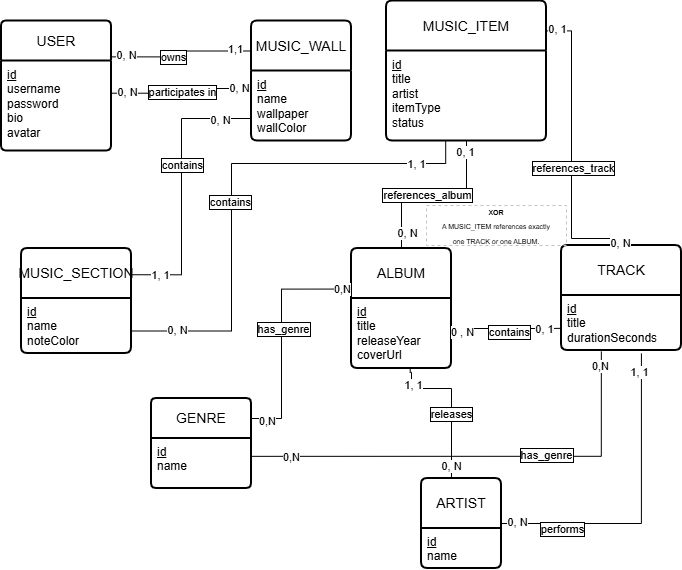

The diagram above was exported from draw.io. Its source (the exported page's mxGraphModel, read from the mxfile embedded in the PNG):
<mxGraphModel dx="1179" dy="666" grid="1" gridSize="10" guides="1" tooltips="1" connect="1" arrows="1" fold="1" page="1" pageScale="1" pageWidth="1169" pageHeight="827" math="0" shadow="0">
  <root>
    <mxCell id="0" />
    <mxCell id="1" parent="0" />
    <mxCell id="VRxWPPxQKa45e3MicAKN-47" edge="1" parent="1" source="VRxWPPxQKa45e3MicAKN-17" style="edgeStyle=orthogonalEdgeStyle;rounded=0;orthogonalLoop=1;jettySize=auto;html=1;entryX=0;entryY=0.25;entryDx=0;entryDy=0;exitX=0.992;exitY=0.358;exitDx=0;exitDy=0;exitPerimeter=0;endArrow=none;endFill=0;" target="VRxWPPxQKa45e3MicAKN-20">
      <mxGeometry relative="1" as="geometry">
        <mxPoint x="140" y="145" as="sourcePoint" />
      </mxGeometry>
    </mxCell>
    <mxCell id="VRxWPPxQKa45e3MicAKN-48" connectable="0" parent="VRxWPPxQKa45e3MicAKN-47" style="edgeLabel;html=1;align=center;verticalAlign=middle;resizable=0;points=[];fontFamily=Helvetica;fontSize=11;fontColor=default;labelBorderColor=default;labelBackgroundColor=default;" value="participates in" vertex="1">
      <mxGeometry relative="1" x="-0.0133" as="geometry">
        <mxPoint as="offset" />
      </mxGeometry>
    </mxCell>
    <mxCell id="VRxWPPxQKa45e3MicAKN-49" connectable="0" parent="VRxWPPxQKa45e3MicAKN-47" style="edgeLabel;html=1;align=center;verticalAlign=middle;resizable=0;points=[];" value="0, N" vertex="1">
      <mxGeometry relative="1" x="-0.7813" y="1" as="geometry">
        <mxPoint as="offset" />
      </mxGeometry>
    </mxCell>
    <mxCell id="VRxWPPxQKa45e3MicAKN-50" connectable="0" parent="VRxWPPxQKa45e3MicAKN-47" style="edgeLabel;html=1;align=center;verticalAlign=middle;resizable=0;points=[];" value="0, N" vertex="1">
      <mxGeometry relative="1" x="0.8309" y="1" as="geometry">
        <mxPoint as="offset" />
      </mxGeometry>
    </mxCell>
    <mxCell id="VRxWPPxQKa45e3MicAKN-16" parent="1" style="swimlane;childLayout=stackLayout;horizontal=1;startSize=40;horizontalStack=0;rounded=1;fontSize=14;fontStyle=0;strokeWidth=2;resizeParent=0;resizeLast=1;shadow=0;dashed=0;align=center;arcSize=4;whiteSpace=wrap;html=1;" value="USER" vertex="1">
      <mxGeometry height="130" width="110" x="30" y="72.5" as="geometry" />
    </mxCell>
    <mxCell id="VRxWPPxQKa45e3MicAKN-17" parent="VRxWPPxQKa45e3MicAKN-16" style="align=left;strokeColor=none;fillColor=none;spacingLeft=4;spacingRight=4;fontSize=12;verticalAlign=top;resizable=0;rotatable=0;part=1;html=1;whiteSpace=wrap;" value="&lt;u&gt;id&lt;/u&gt;&lt;br&gt;username&lt;br&gt;password&lt;div&gt;bio&lt;/div&gt;&lt;div&gt;avatar&lt;/div&gt;" vertex="1">
      <mxGeometry height="90" width="110" y="40" as="geometry" />
    </mxCell>
    <mxCell id="VRxWPPxQKa45e3MicAKN-19" parent="1" style="swimlane;childLayout=stackLayout;horizontal=1;startSize=50;horizontalStack=0;rounded=1;fontSize=14;fontStyle=0;strokeWidth=2;resizeParent=0;resizeLast=1;shadow=0;dashed=0;align=center;arcSize=4;whiteSpace=wrap;html=1;" value="&lt;font&gt;MUSIC_WALL&lt;/font&gt;" vertex="1">
      <mxGeometry height="120" width="100" x="280" y="72.5" as="geometry" />
    </mxCell>
    <mxCell id="VRxWPPxQKa45e3MicAKN-20" parent="VRxWPPxQKa45e3MicAKN-19" style="align=left;strokeColor=none;fillColor=none;spacingLeft=4;spacingRight=4;fontSize=12;verticalAlign=top;resizable=0;rotatable=0;part=1;html=1;whiteSpace=wrap;" value="&lt;u&gt;id&lt;/u&gt;&lt;br&gt;name&lt;br&gt;wallpaper&lt;div&gt;wallColor&lt;/div&gt;" vertex="1">
      <mxGeometry height="70" width="100" y="50" as="geometry" />
    </mxCell>
    <mxCell id="VRxWPPxQKa45e3MicAKN-21" parent="1" style="swimlane;childLayout=stackLayout;horizontal=1;startSize=50;horizontalStack=0;rounded=1;fontSize=14;fontStyle=0;strokeWidth=2;resizeParent=0;resizeLast=1;shadow=0;dashed=0;align=center;arcSize=4;whiteSpace=wrap;html=1;" value="&lt;font&gt;MUSIC_SECTION&lt;/font&gt;" vertex="1">
      <mxGeometry height="105" width="110" x="50" y="300" as="geometry" />
    </mxCell>
    <mxCell id="VRxWPPxQKa45e3MicAKN-22" parent="VRxWPPxQKa45e3MicAKN-21" style="align=left;strokeColor=none;fillColor=none;spacingLeft=4;spacingRight=4;fontSize=12;verticalAlign=top;resizable=0;rotatable=0;part=1;html=1;whiteSpace=wrap;" value="&lt;u&gt;id&lt;/u&gt;&lt;br&gt;name&lt;br&gt;noteColor" vertex="1">
      <mxGeometry height="55" width="110" y="50" as="geometry" />
    </mxCell>
    <mxCell id="VRxWPPxQKa45e3MicAKN-24" parent="1" style="swimlane;childLayout=stackLayout;horizontal=1;startSize=50;horizontalStack=0;rounded=1;fontSize=14;fontStyle=0;strokeWidth=2;resizeParent=0;resizeLast=1;shadow=0;dashed=0;align=center;arcSize=4;whiteSpace=wrap;html=1;" value="&lt;font&gt;MUSIC_ITEM&lt;/font&gt;" vertex="1">
      <mxGeometry height="140" width="160" x="415" y="52.5" as="geometry" />
    </mxCell>
    <mxCell id="VRxWPPxQKa45e3MicAKN-25" parent="VRxWPPxQKa45e3MicAKN-24" style="align=left;strokeColor=none;fillColor=none;spacingLeft=4;spacingRight=4;fontSize=12;verticalAlign=top;resizable=0;rotatable=0;part=1;html=1;whiteSpace=wrap;" value="&lt;u&gt;id&lt;/u&gt;&lt;br&gt;title&lt;br&gt;artist&lt;div&gt;itemType&lt;/div&gt;&lt;div&gt;status&lt;/div&gt;" vertex="1">
      <mxGeometry height="90" width="160" y="50" as="geometry" />
    </mxCell>
    <mxCell id="VRxWPPxQKa45e3MicAKN-63" edge="1" parent="1" source="VRxWPPxQKa45e3MicAKN-31" style="edgeStyle=orthogonalEdgeStyle;rounded=0;orthogonalLoop=1;jettySize=auto;html=1;entryX=0.587;entryY=0.981;entryDx=0;entryDy=0;entryPerimeter=0;endArrow=none;endFill=0;" target="VRxWPPxQKa45e3MicAKN-34">
      <mxGeometry relative="1" as="geometry">
        <Array as="points">
          <mxPoint x="480" y="440" />
          <mxPoint x="440" y="440" />
          <mxPoint x="440" y="423.91999999999996" />
          <mxPoint x="438.67" y="423.91999999999996" />
        </Array>
      </mxGeometry>
    </mxCell>
    <mxCell id="VRxWPPxQKa45e3MicAKN-64" connectable="0" parent="VRxWPPxQKa45e3MicAKN-63" style="edgeLabel;html=1;align=center;verticalAlign=middle;resizable=0;points=[];fontFamily=Helvetica;fontSize=11;fontColor=default;labelBorderColor=default;labelBackgroundColor=default;" value="releases" vertex="1">
      <mxGeometry relative="1" x="-0.149" y="1" as="geometry">
        <mxPoint as="offset" />
      </mxGeometry>
    </mxCell>
    <mxCell id="VRxWPPxQKa45e3MicAKN-65" connectable="0" parent="VRxWPPxQKa45e3MicAKN-63" style="edgeLabel;html=1;align=center;verticalAlign=middle;resizable=0;points=[];" value="0, N" vertex="1">
      <mxGeometry relative="1" x="-0.8347" y="1" as="geometry">
        <mxPoint as="offset" />
      </mxGeometry>
    </mxCell>
    <mxCell id="VRxWPPxQKa45e3MicAKN-67" connectable="0" parent="VRxWPPxQKa45e3MicAKN-63" style="edgeLabel;html=1;align=center;verticalAlign=middle;resizable=0;points=[];" value="1, 1" vertex="1">
      <mxGeometry relative="1" x="0.692" y="-1" as="geometry">
        <mxPoint y="-3" as="offset" />
      </mxGeometry>
    </mxCell>
    <mxCell id="VRxWPPxQKa45e3MicAKN-31" parent="1" style="swimlane;childLayout=stackLayout;horizontal=1;startSize=50;horizontalStack=0;rounded=1;fontSize=14;fontStyle=0;strokeWidth=2;resizeParent=0;resizeLast=1;shadow=0;dashed=0;align=center;arcSize=4;whiteSpace=wrap;html=1;" value="&lt;font&gt;ARTIST&lt;/font&gt;" vertex="1">
      <mxGeometry height="90" width="80" x="450" y="530" as="geometry" />
    </mxCell>
    <mxCell id="VRxWPPxQKa45e3MicAKN-32" parent="VRxWPPxQKa45e3MicAKN-31" style="align=left;strokeColor=none;fillColor=none;spacingLeft=4;spacingRight=4;fontSize=12;verticalAlign=top;resizable=0;rotatable=0;part=1;html=1;whiteSpace=wrap;" value="&lt;u&gt;id&lt;/u&gt;&lt;br&gt;name" vertex="1">
      <mxGeometry height="40" width="80" y="50" as="geometry" />
    </mxCell>
    <mxCell id="VRxWPPxQKa45e3MicAKN-33" parent="1" style="swimlane;childLayout=stackLayout;horizontal=1;startSize=50;horizontalStack=0;rounded=1;fontSize=14;fontStyle=0;strokeWidth=2;resizeParent=0;resizeLast=1;shadow=0;dashed=0;align=center;arcSize=4;whiteSpace=wrap;html=1;" value="ALBUM" vertex="1">
      <mxGeometry height="120" width="100" x="380" y="300" as="geometry" />
    </mxCell>
    <mxCell id="VRxWPPxQKa45e3MicAKN-34" parent="VRxWPPxQKa45e3MicAKN-33" style="align=left;strokeColor=none;fillColor=none;spacingLeft=4;spacingRight=4;fontSize=12;verticalAlign=top;resizable=0;rotatable=0;part=1;html=1;whiteSpace=wrap;" value="&lt;u&gt;id&lt;/u&gt;&lt;br&gt;title&lt;br&gt;releaseYear&lt;div&gt;coverUrl&lt;/div&gt;" vertex="1">
      <mxGeometry height="70" width="100" y="50" as="geometry" />
    </mxCell>
    <mxCell id="VRxWPPxQKa45e3MicAKN-35" parent="1" style="swimlane;childLayout=stackLayout;horizontal=1;startSize=50;horizontalStack=0;rounded=1;fontSize=14;fontStyle=0;strokeWidth=2;resizeParent=0;resizeLast=1;shadow=0;dashed=0;align=center;arcSize=4;whiteSpace=wrap;html=1;" value="TRACK" vertex="1">
      <mxGeometry height="105" width="120" x="590" y="297" as="geometry" />
    </mxCell>
    <mxCell id="VRxWPPxQKa45e3MicAKN-36" parent="VRxWPPxQKa45e3MicAKN-35" style="align=left;strokeColor=none;fillColor=none;spacingLeft=4;spacingRight=4;fontSize=12;verticalAlign=top;resizable=0;rotatable=0;part=1;html=1;whiteSpace=wrap;" value="&lt;u&gt;id&lt;/u&gt;&lt;br&gt;title&lt;br&gt;durationSeconds" vertex="1">
      <mxGeometry height="55" width="120" y="50" as="geometry" />
    </mxCell>
    <mxCell id="VRxWPPxQKa45e3MicAKN-37" parent="1" style="swimlane;childLayout=stackLayout;horizontal=1;startSize=40;horizontalStack=0;rounded=1;fontSize=14;fontStyle=0;strokeWidth=2;resizeParent=0;resizeLast=1;shadow=0;dashed=0;align=center;arcSize=4;whiteSpace=wrap;html=1;" value="GENRE" vertex="1">
      <mxGeometry height="90" width="100" x="180" y="450" as="geometry" />
    </mxCell>
    <mxCell id="VRxWPPxQKa45e3MicAKN-38" parent="VRxWPPxQKa45e3MicAKN-37" style="align=left;strokeColor=none;fillColor=none;spacingLeft=4;spacingRight=4;fontSize=12;verticalAlign=top;resizable=0;rotatable=0;part=1;html=1;whiteSpace=wrap;" value="&lt;u&gt;id&lt;/u&gt;&lt;br&gt;name&lt;div&gt;&lt;br&gt;&lt;/div&gt;" vertex="1">
      <mxGeometry height="50" width="100" y="40" as="geometry" />
    </mxCell>
    <mxCell id="VRxWPPxQKa45e3MicAKN-39" edge="1" parent="1" source="VRxWPPxQKa45e3MicAKN-16" style="edgeStyle=orthogonalEdgeStyle;rounded=0;orthogonalLoop=1;jettySize=auto;html=1;entryX=0;entryY=0.25;entryDx=0;entryDy=0;exitX=0.986;exitY=0.276;exitDx=0;exitDy=0;exitPerimeter=0;endArrow=none;endFill=0;" target="VRxWPPxQKa45e3MicAKN-19">
      <mxGeometry relative="1" as="geometry">
        <mxPoint x="140.33000000000038" y="107.82000000000016" as="sourcePoint" />
      </mxGeometry>
    </mxCell>
    <mxCell id="VRxWPPxQKa45e3MicAKN-40" connectable="0" parent="VRxWPPxQKa45e3MicAKN-39" style="edgeLabel;html=1;align=center;verticalAlign=middle;resizable=0;points=[];strokeColor=#1A1A1A;labelBorderColor=default;" value="owns" vertex="1">
      <mxGeometry relative="1" x="-0.139" as="geometry">
        <mxPoint as="offset" />
      </mxGeometry>
    </mxCell>
    <mxCell id="VRxWPPxQKa45e3MicAKN-42" connectable="0" parent="VRxWPPxQKa45e3MicAKN-39" style="edgeLabel;html=1;align=center;verticalAlign=middle;resizable=0;points=[];" value="1,1" vertex="1">
      <mxGeometry relative="1" x="0.7814" y="2" as="geometry">
        <mxPoint as="offset" />
      </mxGeometry>
    </mxCell>
    <mxCell id="VRxWPPxQKa45e3MicAKN-44" connectable="0" parent="VRxWPPxQKa45e3MicAKN-39" style="edgeLabel;html=1;align=center;verticalAlign=middle;resizable=0;points=[];" value="0, N" vertex="1">
      <mxGeometry relative="1" x="-0.7821" y="2" as="geometry">
        <mxPoint as="offset" />
      </mxGeometry>
    </mxCell>
    <mxCell id="VRxWPPxQKa45e3MicAKN-55" edge="1" parent="1" style="edgeStyle=orthogonalEdgeStyle;rounded=0;orthogonalLoop=1;jettySize=auto;html=1;entryX=1;entryY=0.25;entryDx=0;entryDy=0;endArrow=none;endFill=0;" target="VRxWPPxQKa45e3MicAKN-21" value="">
      <mxGeometry relative="1" as="geometry">
        <Array as="points">
          <mxPoint x="210" y="170" />
          <mxPoint x="210" y="326.28999999999996" />
        </Array>
        <mxPoint x="280" y="169.9985714285716" as="sourcePoint" />
        <mxPoint x="160" y="390.1414285714287" as="targetPoint" />
      </mxGeometry>
    </mxCell>
    <mxCell id="VRxWPPxQKa45e3MicAKN-56" connectable="0" parent="VRxWPPxQKa45e3MicAKN-55" style="edgeLabel;html=1;align=center;verticalAlign=middle;resizable=0;points=[];fontFamily=Helvetica;fontSize=11;fontColor=default;labelBorderColor=default;labelBackgroundColor=default;" value="contains" vertex="1">
      <mxGeometry relative="1" x="-0.1555" as="geometry">
        <mxPoint as="offset" />
      </mxGeometry>
    </mxCell>
    <mxCell id="VRxWPPxQKa45e3MicAKN-57" connectable="0" parent="VRxWPPxQKa45e3MicAKN-55" style="edgeLabel;html=1;align=center;verticalAlign=middle;resizable=0;points=[];" value="0, N" vertex="1">
      <mxGeometry relative="1" x="-0.7659" y="2" as="geometry">
        <mxPoint as="offset" />
      </mxGeometry>
    </mxCell>
    <mxCell id="VRxWPPxQKa45e3MicAKN-58" connectable="0" parent="VRxWPPxQKa45e3MicAKN-55" style="edgeLabel;html=1;align=center;verticalAlign=middle;resizable=0;points=[];" value="1, 1" vertex="1">
      <mxGeometry relative="1" x="0.7926" as="geometry">
        <mxPoint as="offset" />
      </mxGeometry>
    </mxCell>
    <mxCell id="VRxWPPxQKa45e3MicAKN-59" edge="1" parent="1" style="edgeStyle=orthogonalEdgeStyle;rounded=0;orthogonalLoop=1;jettySize=auto;html=1;entryX=0.37;entryY=0.993;entryDx=0;entryDy=0;entryPerimeter=0;endArrow=none;endFill=0;" target="VRxWPPxQKa45e3MicAKN-25">
      <mxGeometry relative="1" as="geometry">
        <Array as="points">
          <mxPoint x="260" y="382.5" />
          <mxPoint x="260" y="215" />
          <mxPoint x="474.2" y="215" />
        </Array>
        <mxPoint x="160" y="382.5" as="sourcePoint" />
        <mxPoint x="494" y="170" as="targetPoint" />
      </mxGeometry>
    </mxCell>
    <mxCell id="VRxWPPxQKa45e3MicAKN-60" connectable="0" parent="VRxWPPxQKa45e3MicAKN-59" style="edgeLabel;html=1;align=center;verticalAlign=middle;resizable=0;points=[];fontFamily=Helvetica;fontSize=11;fontColor=default;labelBorderColor=default;labelBackgroundColor=default;" value="contains" vertex="1">
      <mxGeometry relative="1" x="-0.0944" y="2" as="geometry">
        <mxPoint as="offset" />
      </mxGeometry>
    </mxCell>
    <mxCell id="VRxWPPxQKa45e3MicAKN-61" connectable="0" parent="VRxWPPxQKa45e3MicAKN-59" style="edgeLabel;html=1;align=center;verticalAlign=middle;resizable=0;points=[];" value="0, N" vertex="1">
      <mxGeometry relative="1" x="-0.823" y="1" as="geometry">
        <mxPoint as="offset" />
      </mxGeometry>
    </mxCell>
    <mxCell id="VRxWPPxQKa45e3MicAKN-62" connectable="0" parent="VRxWPPxQKa45e3MicAKN-59" style="edgeLabel;html=1;align=center;verticalAlign=middle;resizable=0;points=[];" value="1, 1" vertex="1">
      <mxGeometry relative="1" x="0.7913" as="geometry">
        <mxPoint as="offset" />
      </mxGeometry>
    </mxCell>
    <mxCell id="VRxWPPxQKa45e3MicAKN-74" edge="1" parent="1" style="edgeStyle=orthogonalEdgeStyle;rounded=0;orthogonalLoop=1;jettySize=auto;html=1;entryX=-0.01;entryY=0.597;entryDx=0;entryDy=0;entryPerimeter=0;endArrow=none;endFill=0;" target="VRxWPPxQKa45e3MicAKN-36">
      <mxGeometry relative="1" as="geometry">
        <Array as="points">
          <mxPoint x="575" y="380" />
        </Array>
        <mxPoint x="480" y="380" as="sourcePoint" />
        <mxPoint x="575" y="375.75" as="targetPoint" />
      </mxGeometry>
    </mxCell>
    <mxCell id="VRxWPPxQKa45e3MicAKN-75" connectable="0" parent="VRxWPPxQKa45e3MicAKN-74" style="edgeLabel;html=1;align=center;verticalAlign=middle;resizable=0;points=[];fontFamily=Helvetica;fontSize=11;fontColor=default;labelBorderColor=default;labelBackgroundColor=default;" value="contains" vertex="1">
      <mxGeometry relative="1" x="0.0453" y="-3" as="geometry">
        <mxPoint as="offset" />
      </mxGeometry>
    </mxCell>
    <mxCell id="VRxWPPxQKa45e3MicAKN-76" connectable="0" parent="VRxWPPxQKa45e3MicAKN-74" style="edgeLabel;html=1;align=center;verticalAlign=middle;resizable=0;points=[];" value="0 , N" vertex="1">
      <mxGeometry relative="1" x="-0.8159" y="-3" as="geometry">
        <mxPoint as="offset" />
      </mxGeometry>
    </mxCell>
    <mxCell id="VRxWPPxQKa45e3MicAKN-77" connectable="0" parent="VRxWPPxQKa45e3MicAKN-74" style="edgeLabel;html=1;align=center;verticalAlign=middle;resizable=0;points=[];" value="0, 1" vertex="1">
      <mxGeometry relative="1" x="0.6992" as="geometry">
        <mxPoint as="offset" />
      </mxGeometry>
    </mxCell>
    <mxCell id="VRxWPPxQKa45e3MicAKN-79" edge="1" parent="1" source="VRxWPPxQKa45e3MicAKN-33" style="edgeStyle=orthogonalEdgeStyle;rounded=0;orthogonalLoop=1;jettySize=auto;html=1;exitX=-0.013;exitY=0.338;exitDx=0;exitDy=0;exitPerimeter=0;endArrow=none;endFill=0;" target="VRxWPPxQKa45e3MicAKN-37">
      <mxGeometry relative="1" as="geometry">
        <Array as="points">
          <mxPoint x="310" y="340.6" />
          <mxPoint x="310" y="470" />
        </Array>
        <mxPoint x="380" y="338.41999999999996" as="sourcePoint" />
      </mxGeometry>
    </mxCell>
    <mxCell id="VRxWPPxQKa45e3MicAKN-83" connectable="0" parent="VRxWPPxQKa45e3MicAKN-79" style="edgeLabel;html=1;align=center;verticalAlign=middle;resizable=0;points=[];fontFamily=Helvetica;fontSize=11;fontColor=default;labelBorderColor=default;labelBackgroundColor=default;" value="has_genre" vertex="1">
      <mxGeometry relative="1" x="-0.0452" y="1" as="geometry">
        <mxPoint as="offset" />
      </mxGeometry>
    </mxCell>
    <mxCell id="VRxWPPxQKa45e3MicAKN-85" connectable="0" parent="VRxWPPxQKa45e3MicAKN-79" style="edgeLabel;html=1;align=center;verticalAlign=middle;resizable=0;points=[];" value="0,N" vertex="1">
      <mxGeometry relative="1" x="-0.9323" as="geometry">
        <mxPoint as="offset" />
      </mxGeometry>
    </mxCell>
    <mxCell id="VRxWPPxQKa45e3MicAKN-86" connectable="0" parent="VRxWPPxQKa45e3MicAKN-79" style="edgeLabel;html=1;align=center;verticalAlign=middle;resizable=0;points=[];" value="0,N" vertex="1">
      <mxGeometry relative="1" x="0.8641" y="2" as="geometry">
        <mxPoint as="offset" />
      </mxGeometry>
    </mxCell>
    <mxCell id="VRxWPPxQKa45e3MicAKN-80" edge="1" parent="1" source="VRxWPPxQKa45e3MicAKN-36" style="edgeStyle=orthogonalEdgeStyle;rounded=0;orthogonalLoop=1;jettySize=auto;html=1;exitX=0.332;exitY=1.018;exitDx=0;exitDy=0;exitPerimeter=0;endArrow=none;endFill=0;">
      <mxGeometry relative="1" as="geometry">
        <Array as="points">
          <mxPoint x="629.81" y="507.80999999999995" />
        </Array>
        <mxPoint x="630" y="410" as="sourcePoint" />
        <mxPoint x="280" y="507.84000000000003" as="targetPoint" />
      </mxGeometry>
    </mxCell>
    <mxCell id="VRxWPPxQKa45e3MicAKN-84" connectable="0" parent="VRxWPPxQKa45e3MicAKN-80" style="edgeLabel;html=1;align=center;verticalAlign=middle;resizable=0;points=[];fontFamily=Helvetica;fontSize=11;fontColor=default;labelBorderColor=default;labelBackgroundColor=default;" value="has_genre" vertex="1">
      <mxGeometry relative="1" x="-0.0827" y="-1" as="geometry">
        <mxPoint x="49" as="offset" />
      </mxGeometry>
    </mxCell>
    <mxCell id="VRxWPPxQKa45e3MicAKN-87" connectable="0" parent="VRxWPPxQKa45e3MicAKN-80" style="edgeLabel;html=1;align=center;verticalAlign=middle;resizable=0;points=[];" value="0,N" vertex="1">
      <mxGeometry relative="1" x="-0.9325" y="-1" as="geometry">
        <mxPoint as="offset" />
      </mxGeometry>
    </mxCell>
    <mxCell id="VRxWPPxQKa45e3MicAKN-88" connectable="0" parent="VRxWPPxQKa45e3MicAKN-80" style="edgeLabel;html=1;align=center;verticalAlign=middle;resizable=0;points=[];" value="0,N" vertex="1">
      <mxGeometry relative="1" x="0.8237" y="1" as="geometry">
        <mxPoint as="offset" />
      </mxGeometry>
    </mxCell>
    <mxCell id="VRxWPPxQKa45e3MicAKN-112" edge="1" parent="1" source="VRxWPPxQKa45e3MicAKN-25" style="edgeStyle=orthogonalEdgeStyle;rounded=0;orthogonalLoop=1;jettySize=auto;html=1;endArrow=none;endFill=0;" target="VRxWPPxQKa45e3MicAKN-33" value="">
      <mxGeometry relative="1" as="geometry" />
    </mxCell>
    <mxCell id="VRxWPPxQKa45e3MicAKN-113" connectable="0" parent="VRxWPPxQKa45e3MicAKN-112" style="edgeLabel;html=1;align=center;verticalAlign=middle;resizable=0;points=[];fontFamily=Helvetica;fontSize=11;fontColor=default;labelBorderColor=default;labelBackgroundColor=default;" value="references_album" vertex="1">
      <mxGeometry relative="1" x="0.0707" as="geometry">
        <mxPoint x="-1" as="offset" />
      </mxGeometry>
    </mxCell>
    <mxCell id="VRxWPPxQKa45e3MicAKN-119" connectable="0" parent="VRxWPPxQKa45e3MicAKN-112" style="edgeLabel;html=1;align=center;verticalAlign=middle;resizable=0;points=[];" value="0, 1" vertex="1">
      <mxGeometry relative="1" x="-0.8738" y="-2" as="geometry">
        <mxPoint as="offset" />
      </mxGeometry>
    </mxCell>
    <mxCell id="VRxWPPxQKa45e3MicAKN-120" connectable="0" parent="VRxWPPxQKa45e3MicAKN-112" style="edgeLabel;html=1;align=center;verticalAlign=middle;resizable=0;points=[];" value="0, N" vertex="1">
      <mxGeometry relative="1" x="0.8241" y="5" as="geometry">
        <mxPoint as="offset" />
      </mxGeometry>
    </mxCell>
    <mxCell id="VRxWPPxQKa45e3MicAKN-115" edge="1" parent="1" source="VRxWPPxQKa45e3MicAKN-24" style="edgeStyle=orthogonalEdgeStyle;rounded=0;orthogonalLoop=1;jettySize=auto;html=1;exitX=1;exitY=0.25;exitDx=0;exitDy=0;entryX=0.5;entryY=0;entryDx=0;entryDy=0;endArrow=none;endFill=0;" target="VRxWPPxQKa45e3MicAKN-35">
      <mxGeometry relative="1" as="geometry">
        <Array as="points">
          <mxPoint x="575" y="82.42000000000002" />
          <mxPoint x="600" y="82.42000000000002" />
          <mxPoint x="600" y="290" />
          <mxPoint x="650" y="290" />
        </Array>
        <mxPoint x="610" y="192.5" as="sourcePoint" />
        <mxPoint x="730" y="630" as="targetPoint" />
      </mxGeometry>
    </mxCell>
    <mxCell id="VRxWPPxQKa45e3MicAKN-116" connectable="0" parent="VRxWPPxQKa45e3MicAKN-115" style="edgeLabel;html=1;align=center;verticalAlign=middle;resizable=0;points=[];fontFamily=Helvetica;fontSize=11;fontColor=default;labelBorderColor=default;labelBackgroundColor=default;" value="references_track" vertex="1">
      <mxGeometry relative="1" x="0.1334" y="1" as="geometry">
        <mxPoint as="offset" />
      </mxGeometry>
    </mxCell>
    <mxCell id="VRxWPPxQKa45e3MicAKN-117" connectable="0" parent="VRxWPPxQKa45e3MicAKN-115" style="edgeLabel;html=1;align=center;verticalAlign=middle;resizable=0;points=[];" value="0, 1" vertex="1">
      <mxGeometry relative="1" x="-0.8923" y="2" as="geometry">
        <mxPoint as="offset" />
      </mxGeometry>
    </mxCell>
    <mxCell id="VRxWPPxQKa45e3MicAKN-118" connectable="0" parent="VRxWPPxQKa45e3MicAKN-115" style="edgeLabel;html=1;align=center;verticalAlign=middle;resizable=0;points=[];" value="0, N" vertex="1">
      <mxGeometry relative="1" x="0.9457" y="-4" as="geometry">
        <mxPoint x="-1" as="offset" />
      </mxGeometry>
    </mxCell>
    <mxCell id="VRxWPPxQKa45e3MicAKN-124" edge="1" parent="1" source="VRxWPPxQKa45e3MicAKN-31" style="edgeStyle=orthogonalEdgeStyle;rounded=0;orthogonalLoop=1;jettySize=auto;html=1;entryX=0.666;entryY=1.054;entryDx=0;entryDy=0;entryPerimeter=0;endArrow=none;endFill=0;" target="VRxWPPxQKa45e3MicAKN-36">
      <mxGeometry relative="1" as="geometry" />
    </mxCell>
    <mxCell id="VRxWPPxQKa45e3MicAKN-128" connectable="0" parent="VRxWPPxQKa45e3MicAKN-124" style="edgeLabel;html=1;align=center;verticalAlign=middle;resizable=0;points=[];" value="0, N" vertex="1">
      <mxGeometry relative="1" x="-0.9023" y="2" as="geometry">
        <mxPoint as="offset" />
      </mxGeometry>
    </mxCell>
    <mxCell id="VRxWPPxQKa45e3MicAKN-129" connectable="0" parent="VRxWPPxQKa45e3MicAKN-124" style="edgeLabel;html=1;align=center;verticalAlign=middle;resizable=0;points=[];" value="1, 1" vertex="1">
      <mxGeometry relative="1" x="0.8785" y="2" as="geometry">
        <mxPoint as="offset" />
      </mxGeometry>
    </mxCell>
    <mxCell id="VRxWPPxQKa45e3MicAKN-127" connectable="0" parent="1" style="edgeLabel;html=1;align=center;verticalAlign=middle;resizable=0;points=[];fontFamily=Helvetica;fontSize=11;fontColor=default;labelBorderColor=default;labelBackgroundColor=default;" value="performs" vertex="1">
      <mxGeometry x="590" y="580" as="geometry" />
    </mxCell>
    <mxCell id="VRxWPPxQKa45e3MicAKN-132" parent="1" style="text;html=1;whiteSpace=wrap;strokeColor=#C4C4C4;fillColor=none;align=center;verticalAlign=middle;rounded=0;dashed=1;" value="&lt;div&gt;&lt;span style=&quot;font-size: 7px;&quot;&gt;&lt;b&gt;XOR&lt;/b&gt;&lt;/span&gt;&lt;/div&gt;&lt;div&gt;&lt;span style=&quot;font-size: 7px;&quot;&gt;A MUSIC_ITEM references exactly&lt;/span&gt;&lt;/div&gt;&lt;div&gt;&lt;span style=&quot;font-size: 7px;&quot;&gt;one TRACK or one ALBUM.&lt;/span&gt;&lt;/div&gt;" vertex="1">
      <mxGeometry height="40" width="140" x="455" y="257" as="geometry" />
    </mxCell>
  </root>
</mxGraphModel>